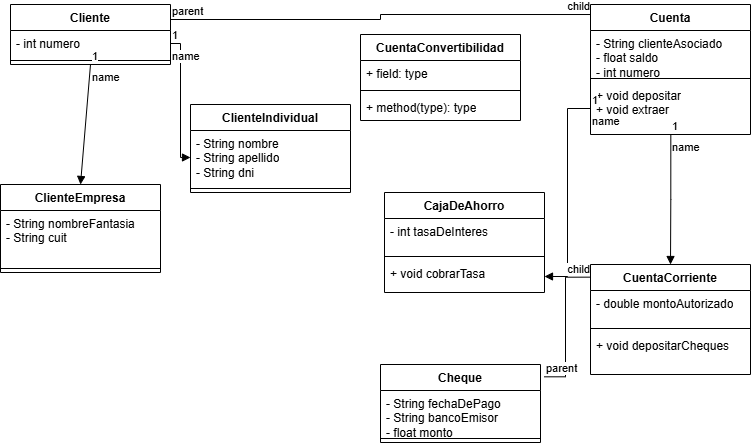

The diagram above was exported from draw.io. Its source (the exported page's mxGraphModel, read from the mxfile embedded in the PNG):
<mxGraphModel dx="1025" dy="451" grid="1" gridSize="10" guides="1" tooltips="1" connect="1" arrows="1" fold="1" page="1" pageScale="1" pageWidth="827" pageHeight="1169" math="0" shadow="0">
  <root>
    <mxCell id="0" />
    <mxCell id="1" parent="0" />
    <mxCell id="ccYCeppINJTp_dqzEwAo-1" value="CuentaCorriente" style="swimlane;fontStyle=1;align=center;verticalAlign=top;childLayout=stackLayout;horizontal=1;startSize=26;horizontalStack=0;resizeParent=1;resizeParentMax=0;resizeLast=0;collapsible=1;marginBottom=0;whiteSpace=wrap;html=1;" parent="1" vertex="1">
      <mxGeometry x="620" y="280" width="160" height="110" as="geometry" />
    </mxCell>
    <mxCell id="ccYCeppINJTp_dqzEwAo-2" value="- double montoAutorizado" style="text;strokeColor=none;fillColor=none;align=left;verticalAlign=top;spacingLeft=4;spacingRight=4;overflow=hidden;rotatable=0;points=[[0,0.5],[1,0.5]];portConstraint=eastwest;whiteSpace=wrap;html=1;" parent="ccYCeppINJTp_dqzEwAo-1" vertex="1">
      <mxGeometry y="26" width="160" height="34" as="geometry" />
    </mxCell>
    <mxCell id="ccYCeppINJTp_dqzEwAo-3" value="" style="line;strokeWidth=1;fillColor=none;align=left;verticalAlign=middle;spacingTop=-1;spacingLeft=3;spacingRight=3;rotatable=0;labelPosition=right;points=[];portConstraint=eastwest;strokeColor=inherit;" parent="ccYCeppINJTp_dqzEwAo-1" vertex="1">
      <mxGeometry y="60" width="160" height="8" as="geometry" />
    </mxCell>
    <mxCell id="ccYCeppINJTp_dqzEwAo-4" value="+ void depositarCheques" style="text;strokeColor=none;fillColor=none;align=left;verticalAlign=top;spacingLeft=4;spacingRight=4;overflow=hidden;rotatable=0;points=[[0,0.5],[1,0.5]];portConstraint=eastwest;whiteSpace=wrap;html=1;" parent="ccYCeppINJTp_dqzEwAo-1" vertex="1">
      <mxGeometry y="68" width="160" height="42" as="geometry" />
    </mxCell>
    <mxCell id="ccYCeppINJTp_dqzEwAo-5" value="Cheque" style="swimlane;fontStyle=1;align=center;verticalAlign=top;childLayout=stackLayout;horizontal=1;startSize=26;horizontalStack=0;resizeParent=1;resizeParentMax=0;resizeLast=0;collapsible=1;marginBottom=0;whiteSpace=wrap;html=1;" parent="1" vertex="1">
      <mxGeometry x="410" y="380" width="160" height="78" as="geometry" />
    </mxCell>
    <mxCell id="ccYCeppINJTp_dqzEwAo-6" value="- String fechaDePago&lt;div&gt;- String bancoEmisor&lt;/div&gt;&lt;div&gt;- float monto&lt;/div&gt;" style="text;strokeColor=none;fillColor=none;align=left;verticalAlign=top;spacingLeft=4;spacingRight=4;overflow=hidden;rotatable=0;points=[[0,0.5],[1,0.5]];portConstraint=eastwest;whiteSpace=wrap;html=1;" parent="ccYCeppINJTp_dqzEwAo-5" vertex="1">
      <mxGeometry y="26" width="160" height="44" as="geometry" />
    </mxCell>
    <mxCell id="ccYCeppINJTp_dqzEwAo-7" value="" style="line;strokeWidth=1;fillColor=none;align=left;verticalAlign=middle;spacingTop=-1;spacingLeft=3;spacingRight=3;rotatable=0;labelPosition=right;points=[];portConstraint=eastwest;strokeColor=inherit;" parent="ccYCeppINJTp_dqzEwAo-5" vertex="1">
      <mxGeometry y="70" width="160" height="8" as="geometry" />
    </mxCell>
    <mxCell id="ccYCeppINJTp_dqzEwAo-9" value="ClienteEmpresa" style="swimlane;fontStyle=1;align=center;verticalAlign=top;childLayout=stackLayout;horizontal=1;startSize=26;horizontalStack=0;resizeParent=1;resizeParentMax=0;resizeLast=0;collapsible=1;marginBottom=0;whiteSpace=wrap;html=1;" parent="1" vertex="1">
      <mxGeometry x="30" y="200" width="160" height="88" as="geometry" />
    </mxCell>
    <mxCell id="ccYCeppINJTp_dqzEwAo-10" value="- String nombreFantasia&lt;div&gt;- String cuit&lt;/div&gt;" style="text;strokeColor=none;fillColor=none;align=left;verticalAlign=top;spacingLeft=4;spacingRight=4;overflow=hidden;rotatable=0;points=[[0,0.5],[1,0.5]];portConstraint=eastwest;whiteSpace=wrap;html=1;" parent="ccYCeppINJTp_dqzEwAo-9" vertex="1">
      <mxGeometry y="26" width="160" height="54" as="geometry" />
    </mxCell>
    <mxCell id="ccYCeppINJTp_dqzEwAo-11" value="" style="line;strokeWidth=1;fillColor=none;align=left;verticalAlign=middle;spacingTop=-1;spacingLeft=3;spacingRight=3;rotatable=0;labelPosition=right;points=[];portConstraint=eastwest;strokeColor=inherit;" parent="ccYCeppINJTp_dqzEwAo-9" vertex="1">
      <mxGeometry y="80" width="160" height="8" as="geometry" />
    </mxCell>
    <mxCell id="ccYCeppINJTp_dqzEwAo-12" value="+ method(type): type" style="text;strokeColor=none;fillColor=none;align=left;verticalAlign=top;spacingLeft=4;spacingRight=4;overflow=hidden;rotatable=0;points=[[0,0.5],[1,0.5]];portConstraint=eastwest;whiteSpace=wrap;html=1;" parent="ccYCeppINJTp_dqzEwAo-9" vertex="1">
      <mxGeometry y="88" width="160" as="geometry" />
    </mxCell>
    <mxCell id="ccYCeppINJTp_dqzEwAo-13" value="Cuenta" style="swimlane;fontStyle=1;align=center;verticalAlign=top;childLayout=stackLayout;horizontal=1;startSize=26;horizontalStack=0;resizeParent=1;resizeParentMax=0;resizeLast=0;collapsible=1;marginBottom=0;whiteSpace=wrap;html=1;" parent="1" vertex="1">
      <mxGeometry x="620" y="20" width="160" height="130" as="geometry" />
    </mxCell>
    <mxCell id="ccYCeppINJTp_dqzEwAo-14" value="- String clienteAsociado&lt;div&gt;- float saldo&lt;/div&gt;&lt;div&gt;- int numero&lt;/div&gt;" style="text;strokeColor=none;fillColor=none;align=left;verticalAlign=top;spacingLeft=4;spacingRight=4;overflow=hidden;rotatable=0;points=[[0,0.5],[1,0.5]];portConstraint=eastwest;whiteSpace=wrap;html=1;" parent="ccYCeppINJTp_dqzEwAo-13" vertex="1">
      <mxGeometry y="26" width="160" height="44" as="geometry" />
    </mxCell>
    <mxCell id="ccYCeppINJTp_dqzEwAo-15" value="" style="line;strokeWidth=1;fillColor=none;align=left;verticalAlign=middle;spacingTop=-1;spacingLeft=3;spacingRight=3;rotatable=0;labelPosition=right;points=[];portConstraint=eastwest;strokeColor=inherit;" parent="ccYCeppINJTp_dqzEwAo-13" vertex="1">
      <mxGeometry y="70" width="160" height="8" as="geometry" />
    </mxCell>
    <mxCell id="ccYCeppINJTp_dqzEwAo-16" value="+ void depositar&lt;div&gt;+ void extraer&lt;/div&gt;" style="text;strokeColor=none;fillColor=none;align=left;verticalAlign=top;spacingLeft=4;spacingRight=4;overflow=hidden;rotatable=0;points=[[0,0.5],[1,0.5]];portConstraint=eastwest;whiteSpace=wrap;html=1;" parent="ccYCeppINJTp_dqzEwAo-13" vertex="1">
      <mxGeometry y="78" width="160" height="52" as="geometry" />
    </mxCell>
    <mxCell id="ccYCeppINJTp_dqzEwAo-17" value="CajaDeAhorro" style="swimlane;fontStyle=1;align=center;verticalAlign=top;childLayout=stackLayout;horizontal=1;startSize=26;horizontalStack=0;resizeParent=1;resizeParentMax=0;resizeLast=0;collapsible=1;marginBottom=0;whiteSpace=wrap;html=1;" parent="1" vertex="1">
      <mxGeometry x="414" y="208" width="160" height="100" as="geometry" />
    </mxCell>
    <mxCell id="ccYCeppINJTp_dqzEwAo-18" value="- int tasaDeInteres" style="text;strokeColor=none;fillColor=none;align=left;verticalAlign=top;spacingLeft=4;spacingRight=4;overflow=hidden;rotatable=0;points=[[0,0.5],[1,0.5]];portConstraint=eastwest;whiteSpace=wrap;html=1;" parent="ccYCeppINJTp_dqzEwAo-17" vertex="1">
      <mxGeometry y="26" width="160" height="34" as="geometry" />
    </mxCell>
    <mxCell id="ccYCeppINJTp_dqzEwAo-19" value="" style="line;strokeWidth=1;fillColor=none;align=left;verticalAlign=middle;spacingTop=-1;spacingLeft=3;spacingRight=3;rotatable=0;labelPosition=right;points=[];portConstraint=eastwest;strokeColor=inherit;" parent="ccYCeppINJTp_dqzEwAo-17" vertex="1">
      <mxGeometry y="60" width="160" height="8" as="geometry" />
    </mxCell>
    <mxCell id="ccYCeppINJTp_dqzEwAo-20" value="+ void cobrarTasa" style="text;strokeColor=none;fillColor=none;align=left;verticalAlign=top;spacingLeft=4;spacingRight=4;overflow=hidden;rotatable=0;points=[[0,0.5],[1,0.5]];portConstraint=eastwest;whiteSpace=wrap;html=1;" parent="ccYCeppINJTp_dqzEwAo-17" vertex="1">
      <mxGeometry y="68" width="160" height="32" as="geometry" />
    </mxCell>
    <mxCell id="ccYCeppINJTp_dqzEwAo-21" value="ClienteIndividual" style="swimlane;fontStyle=1;align=center;verticalAlign=top;childLayout=stackLayout;horizontal=1;startSize=26;horizontalStack=0;resizeParent=1;resizeParentMax=0;resizeLast=0;collapsible=1;marginBottom=0;whiteSpace=wrap;html=1;" parent="1" vertex="1">
      <mxGeometry x="220" y="120" width="160" height="88" as="geometry" />
    </mxCell>
    <mxCell id="ccYCeppINJTp_dqzEwAo-22" value="- String nombre&lt;div&gt;- String apellido&lt;/div&gt;&lt;div&gt;- String dni&lt;/div&gt;" style="text;strokeColor=none;fillColor=none;align=left;verticalAlign=top;spacingLeft=4;spacingRight=4;overflow=hidden;rotatable=0;points=[[0,0.5],[1,0.5]];portConstraint=eastwest;whiteSpace=wrap;html=1;" parent="ccYCeppINJTp_dqzEwAo-21" vertex="1">
      <mxGeometry y="26" width="160" height="54" as="geometry" />
    </mxCell>
    <mxCell id="ccYCeppINJTp_dqzEwAo-23" value="" style="line;strokeWidth=1;fillColor=none;align=left;verticalAlign=middle;spacingTop=-1;spacingLeft=3;spacingRight=3;rotatable=0;labelPosition=right;points=[];portConstraint=eastwest;strokeColor=inherit;" parent="ccYCeppINJTp_dqzEwAo-21" vertex="1">
      <mxGeometry y="80" width="160" height="8" as="geometry" />
    </mxCell>
    <mxCell id="ccYCeppINJTp_dqzEwAo-24" value="+ method(type): type" style="text;strokeColor=none;fillColor=none;align=left;verticalAlign=top;spacingLeft=4;spacingRight=4;overflow=hidden;rotatable=0;points=[[0,0.5],[1,0.5]];portConstraint=eastwest;whiteSpace=wrap;html=1;" parent="ccYCeppINJTp_dqzEwAo-21" vertex="1">
      <mxGeometry y="88" width="160" as="geometry" />
    </mxCell>
    <mxCell id="ccYCeppINJTp_dqzEwAo-25" value="Cliente" style="swimlane;fontStyle=1;align=center;verticalAlign=top;childLayout=stackLayout;horizontal=1;startSize=26;horizontalStack=0;resizeParent=1;resizeParentMax=0;resizeLast=0;collapsible=1;marginBottom=0;whiteSpace=wrap;html=1;" parent="1" vertex="1">
      <mxGeometry x="40" y="20" width="160" height="60" as="geometry" />
    </mxCell>
    <mxCell id="ccYCeppINJTp_dqzEwAo-26" value="- int numero" style="text;strokeColor=none;fillColor=none;align=left;verticalAlign=top;spacingLeft=4;spacingRight=4;overflow=hidden;rotatable=0;points=[[0,0.5],[1,0.5]];portConstraint=eastwest;whiteSpace=wrap;html=1;" parent="ccYCeppINJTp_dqzEwAo-25" vertex="1">
      <mxGeometry y="26" width="160" height="26" as="geometry" />
    </mxCell>
    <mxCell id="ccYCeppINJTp_dqzEwAo-27" value="" style="line;strokeWidth=1;fillColor=none;align=left;verticalAlign=middle;spacingTop=-1;spacingLeft=3;spacingRight=3;rotatable=0;labelPosition=right;points=[];portConstraint=eastwest;strokeColor=inherit;" parent="ccYCeppINJTp_dqzEwAo-25" vertex="1">
      <mxGeometry y="52" width="160" height="8" as="geometry" />
    </mxCell>
    <mxCell id="ccYCeppINJTp_dqzEwAo-28" value="+ method(type): type" style="text;strokeColor=none;fillColor=none;align=left;verticalAlign=top;spacingLeft=4;spacingRight=4;overflow=hidden;rotatable=0;points=[[0,0.5],[1,0.5]];portConstraint=eastwest;whiteSpace=wrap;html=1;" parent="ccYCeppINJTp_dqzEwAo-25" vertex="1">
      <mxGeometry y="60" width="160" as="geometry" />
    </mxCell>
    <mxCell id="ccYCeppINJTp_dqzEwAo-29" value="name" style="endArrow=block;endFill=1;html=1;edgeStyle=orthogonalEdgeStyle;align=left;verticalAlign=top;rounded=0;exitX=0;exitY=0.5;exitDx=0;exitDy=0;entryX=0.5;entryY=0;entryDx=0;entryDy=0;" parent="1" source="ccYCeppINJTp_dqzEwAo-28" target="ccYCeppINJTp_dqzEwAo-9" edge="1">
      <mxGeometry x="-1" relative="1" as="geometry">
        <mxPoint x="330" y="240" as="sourcePoint" />
        <mxPoint x="490" y="240" as="targetPoint" />
      </mxGeometry>
    </mxCell>
    <mxCell id="ccYCeppINJTp_dqzEwAo-30" value="1" style="edgeLabel;resizable=0;html=1;align=left;verticalAlign=bottom;" parent="ccYCeppINJTp_dqzEwAo-29" connectable="0" vertex="1">
      <mxGeometry x="-1" relative="1" as="geometry" />
    </mxCell>
    <mxCell id="ccYCeppINJTp_dqzEwAo-31" value="name" style="endArrow=block;endFill=1;html=1;edgeStyle=orthogonalEdgeStyle;align=left;verticalAlign=top;rounded=0;entryX=0.5;entryY=0;entryDx=0;entryDy=0;exitX=0.502;exitY=1;exitDx=0;exitDy=0;exitPerimeter=0;" parent="1" source="ccYCeppINJTp_dqzEwAo-16" target="ccYCeppINJTp_dqzEwAo-1" edge="1">
      <mxGeometry x="-1" relative="1" as="geometry">
        <mxPoint x="700" y="190" as="sourcePoint" />
        <mxPoint x="490" y="240" as="targetPoint" />
      </mxGeometry>
    </mxCell>
    <mxCell id="ccYCeppINJTp_dqzEwAo-32" value="1" style="edgeLabel;resizable=0;html=1;align=left;verticalAlign=bottom;" parent="ccYCeppINJTp_dqzEwAo-31" connectable="0" vertex="1">
      <mxGeometry x="-1" relative="1" as="geometry" />
    </mxCell>
    <mxCell id="ccYCeppINJTp_dqzEwAo-33" value="name" style="endArrow=block;endFill=1;html=1;edgeStyle=orthogonalEdgeStyle;align=left;verticalAlign=top;rounded=0;exitX=1;exitY=0.5;exitDx=0;exitDy=0;entryX=0;entryY=0.5;entryDx=0;entryDy=0;" parent="1" source="ccYCeppINJTp_dqzEwAo-26" target="ccYCeppINJTp_dqzEwAo-22" edge="1">
      <mxGeometry x="-1" relative="1" as="geometry">
        <mxPoint x="330" y="240" as="sourcePoint" />
        <mxPoint x="490" y="240" as="targetPoint" />
      </mxGeometry>
    </mxCell>
    <mxCell id="ccYCeppINJTp_dqzEwAo-34" value="1" style="edgeLabel;resizable=0;html=1;align=left;verticalAlign=bottom;" parent="ccYCeppINJTp_dqzEwAo-33" connectable="0" vertex="1">
      <mxGeometry x="-1" relative="1" as="geometry" />
    </mxCell>
    <mxCell id="ccYCeppINJTp_dqzEwAo-35" value="name" style="endArrow=block;endFill=1;html=1;edgeStyle=orthogonalEdgeStyle;align=left;verticalAlign=top;rounded=0;exitX=0;exitY=0.5;exitDx=0;exitDy=0;entryX=1;entryY=0.5;entryDx=0;entryDy=0;" parent="1" source="ccYCeppINJTp_dqzEwAo-16" target="ccYCeppINJTp_dqzEwAo-20" edge="1">
      <mxGeometry x="-1" relative="1" as="geometry">
        <mxPoint x="330" y="240" as="sourcePoint" />
        <mxPoint x="490" y="240" as="targetPoint" />
      </mxGeometry>
    </mxCell>
    <mxCell id="ccYCeppINJTp_dqzEwAo-36" value="1" style="edgeLabel;resizable=0;html=1;align=left;verticalAlign=bottom;" parent="ccYCeppINJTp_dqzEwAo-35" connectable="0" vertex="1">
      <mxGeometry x="-1" relative="1" as="geometry" />
    </mxCell>
    <mxCell id="ccYCeppINJTp_dqzEwAo-37" value="" style="endArrow=none;html=1;edgeStyle=orthogonalEdgeStyle;rounded=0;exitX=1;exitY=0.25;exitDx=0;exitDy=0;entryX=0;entryY=0.077;entryDx=0;entryDy=0;entryPerimeter=0;" parent="1" source="ccYCeppINJTp_dqzEwAo-25" target="ccYCeppINJTp_dqzEwAo-13" edge="1">
      <mxGeometry relative="1" as="geometry">
        <mxPoint x="330" y="240" as="sourcePoint" />
        <mxPoint x="490" y="240" as="targetPoint" />
      </mxGeometry>
    </mxCell>
    <mxCell id="ccYCeppINJTp_dqzEwAo-38" value="parent" style="edgeLabel;resizable=0;html=1;align=left;verticalAlign=bottom;" parent="ccYCeppINJTp_dqzEwAo-37" connectable="0" vertex="1">
      <mxGeometry x="-1" relative="1" as="geometry" />
    </mxCell>
    <mxCell id="ccYCeppINJTp_dqzEwAo-39" value="child" style="edgeLabel;resizable=0;html=1;align=right;verticalAlign=bottom;" parent="ccYCeppINJTp_dqzEwAo-37" connectable="0" vertex="1">
      <mxGeometry x="1" relative="1" as="geometry" />
    </mxCell>
    <mxCell id="ccYCeppINJTp_dqzEwAo-40" value="" style="endArrow=none;html=1;edgeStyle=orthogonalEdgeStyle;rounded=0;exitX=1.023;exitY=0.158;exitDx=0;exitDy=0;exitPerimeter=0;entryX=-0.002;entryY=0.115;entryDx=0;entryDy=0;entryPerimeter=0;" parent="1" source="ccYCeppINJTp_dqzEwAo-5" target="ccYCeppINJTp_dqzEwAo-1" edge="1">
      <mxGeometry relative="1" as="geometry">
        <mxPoint x="330" y="240" as="sourcePoint" />
        <mxPoint x="490" y="240" as="targetPoint" />
      </mxGeometry>
    </mxCell>
    <mxCell id="ccYCeppINJTp_dqzEwAo-41" value="parent" style="edgeLabel;resizable=0;html=1;align=left;verticalAlign=bottom;" parent="ccYCeppINJTp_dqzEwAo-40" connectable="0" vertex="1">
      <mxGeometry x="-1" relative="1" as="geometry" />
    </mxCell>
    <mxCell id="ccYCeppINJTp_dqzEwAo-42" value="child" style="edgeLabel;resizable=0;html=1;align=right;verticalAlign=bottom;" parent="ccYCeppINJTp_dqzEwAo-40" connectable="0" vertex="1">
      <mxGeometry x="1" relative="1" as="geometry" />
    </mxCell>
    <mxCell id="ccYCeppINJTp_dqzEwAo-43" value="CuentaConvertibilidad" style="swimlane;fontStyle=1;align=center;verticalAlign=top;childLayout=stackLayout;horizontal=1;startSize=26;horizontalStack=0;resizeParent=1;resizeParentMax=0;resizeLast=0;collapsible=1;marginBottom=0;whiteSpace=wrap;html=1;" parent="1" vertex="1">
      <mxGeometry x="390" y="50" width="160" height="86" as="geometry" />
    </mxCell>
    <mxCell id="ccYCeppINJTp_dqzEwAo-44" value="+ field: type" style="text;strokeColor=none;fillColor=none;align=left;verticalAlign=top;spacingLeft=4;spacingRight=4;overflow=hidden;rotatable=0;points=[[0,0.5],[1,0.5]];portConstraint=eastwest;whiteSpace=wrap;html=1;" parent="ccYCeppINJTp_dqzEwAo-43" vertex="1">
      <mxGeometry y="26" width="160" height="26" as="geometry" />
    </mxCell>
    <mxCell id="ccYCeppINJTp_dqzEwAo-45" value="" style="line;strokeWidth=1;fillColor=none;align=left;verticalAlign=middle;spacingTop=-1;spacingLeft=3;spacingRight=3;rotatable=0;labelPosition=right;points=[];portConstraint=eastwest;strokeColor=inherit;" parent="ccYCeppINJTp_dqzEwAo-43" vertex="1">
      <mxGeometry y="52" width="160" height="8" as="geometry" />
    </mxCell>
    <mxCell id="ccYCeppINJTp_dqzEwAo-46" value="+ method(type): type" style="text;strokeColor=none;fillColor=none;align=left;verticalAlign=top;spacingLeft=4;spacingRight=4;overflow=hidden;rotatable=0;points=[[0,0.5],[1,0.5]];portConstraint=eastwest;whiteSpace=wrap;html=1;" parent="ccYCeppINJTp_dqzEwAo-43" vertex="1">
      <mxGeometry y="60" width="160" height="26" as="geometry" />
    </mxCell>
  </root>
</mxGraphModel>